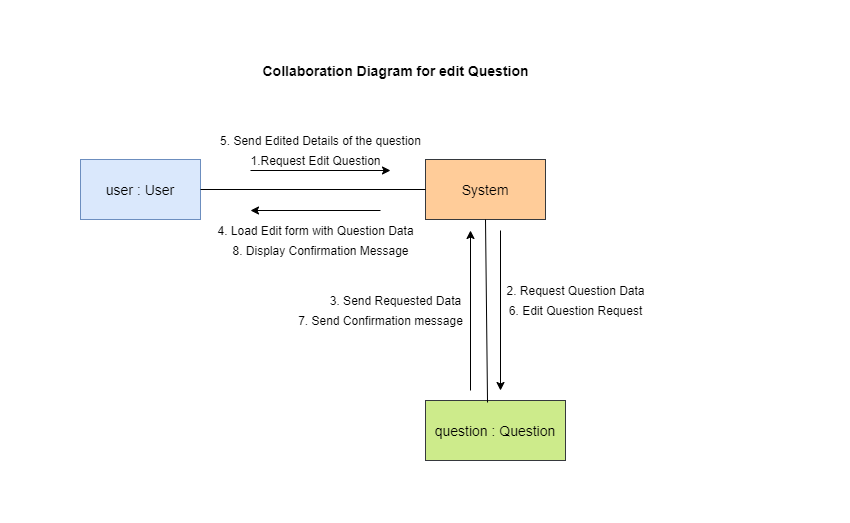

The diagram above was exported from draw.io. Its source (the exported page's mxGraphModel, read from the mxfile embedded in the PNG):
<mxGraphModel dx="868" dy="482" grid="1" gridSize="10" guides="1" tooltips="1" connect="1" arrows="1" fold="1" page="1" pageScale="1" pageWidth="850" pageHeight="1100" math="0" shadow="0">
  <root>
    <mxCell id="0" />
    <mxCell id="1" parent="0" />
    <mxCell id="zTPPevf5mgRgzb8bFcb_-28" value="&lt;b&gt;&lt;font style=&quot;font-size: 14px&quot;&gt;Collaboration Diagram for edit Question&lt;/font&gt;&lt;/b&gt;" style="text;html=1;align=center;verticalAlign=middle;resizable=0;points=[];autosize=1;" vertex="1" parent="1">
      <mxGeometry x="255" y="60" width="280" height="20" as="geometry" />
    </mxCell>
    <mxCell id="zTPPevf5mgRgzb8bFcb_-31" value="&lt;font style=&quot;font-size: 14px&quot;&gt;user : User&lt;/font&gt;" style="rounded=0;whiteSpace=wrap;html=1;fillColor=#dae8fc;strokeColor=#6c8ebf;" vertex="1" parent="1">
      <mxGeometry x="80" y="159" width="120" height="60" as="geometry" />
    </mxCell>
    <mxCell id="zTPPevf5mgRgzb8bFcb_-32" value="&lt;font style=&quot;font-size: 14px&quot;&gt;System&lt;/font&gt;" style="rounded=0;whiteSpace=wrap;html=1;fillColor=#ffcc99;strokeColor=#36393d;" vertex="1" parent="1">
      <mxGeometry x="425" y="159" width="120" height="60" as="geometry" />
    </mxCell>
    <mxCell id="zTPPevf5mgRgzb8bFcb_-33" value="&lt;font style=&quot;font-size: 14px&quot;&gt;question : Question&lt;/font&gt;" style="rounded=0;whiteSpace=wrap;html=1;fillColor=#cdeb8b;strokeColor=#36393d;" vertex="1" parent="1">
      <mxGeometry x="425" y="400" width="140" height="60" as="geometry" />
    </mxCell>
    <mxCell id="zTPPevf5mgRgzb8bFcb_-34" value="" style="endArrow=none;html=1;exitX=1;exitY=0.5;exitDx=0;exitDy=0;entryX=0;entryY=0.5;entryDx=0;entryDy=0;" edge="1" parent="1" source="zTPPevf5mgRgzb8bFcb_-31" target="zTPPevf5mgRgzb8bFcb_-32">
      <mxGeometry width="50" height="50" relative="1" as="geometry">
        <mxPoint x="400" y="340" as="sourcePoint" />
        <mxPoint x="450" y="290" as="targetPoint" />
      </mxGeometry>
    </mxCell>
    <mxCell id="zTPPevf5mgRgzb8bFcb_-35" value="" style="endArrow=none;html=1;entryX=0.5;entryY=1;entryDx=0;entryDy=0;exitX=0.443;exitY=0.033;exitDx=0;exitDy=0;exitPerimeter=0;" edge="1" parent="1" source="zTPPevf5mgRgzb8bFcb_-33" target="zTPPevf5mgRgzb8bFcb_-32">
      <mxGeometry width="50" height="50" relative="1" as="geometry">
        <mxPoint x="400" y="340" as="sourcePoint" />
        <mxPoint x="450" y="290" as="targetPoint" />
      </mxGeometry>
    </mxCell>
    <mxCell id="zTPPevf5mgRgzb8bFcb_-36" value="" style="endArrow=classic;html=1;" edge="1" parent="1">
      <mxGeometry width="50" height="50" relative="1" as="geometry">
        <mxPoint x="250" y="170" as="sourcePoint" />
        <mxPoint x="390" y="170" as="targetPoint" />
      </mxGeometry>
    </mxCell>
    <mxCell id="zTPPevf5mgRgzb8bFcb_-37" value="" style="endArrow=classic;html=1;" edge="1" parent="1">
      <mxGeometry width="50" height="50" relative="1" as="geometry">
        <mxPoint x="380" y="210" as="sourcePoint" />
        <mxPoint x="250" y="210" as="targetPoint" />
      </mxGeometry>
    </mxCell>
    <mxCell id="zTPPevf5mgRgzb8bFcb_-38" value="1.Request Edit Question" style="text;html=1;align=center;verticalAlign=middle;resizable=0;points=[];autosize=1;" vertex="1" parent="1">
      <mxGeometry x="240" y="150" width="150" height="20" as="geometry" />
    </mxCell>
    <mxCell id="zTPPevf5mgRgzb8bFcb_-39" value="" style="endArrow=classic;html=1;" edge="1" parent="1">
      <mxGeometry width="50" height="50" relative="1" as="geometry">
        <mxPoint x="500" y="230" as="sourcePoint" />
        <mxPoint x="500" y="390" as="targetPoint" />
      </mxGeometry>
    </mxCell>
    <mxCell id="zTPPevf5mgRgzb8bFcb_-40" value="" style="endArrow=classic;html=1;" edge="1" parent="1">
      <mxGeometry width="50" height="50" relative="1" as="geometry">
        <mxPoint x="470" y="390" as="sourcePoint" />
        <mxPoint x="470" y="230" as="targetPoint" />
      </mxGeometry>
    </mxCell>
    <mxCell id="zTPPevf5mgRgzb8bFcb_-41" value="2. Request Question Data" style="text;html=1;align=center;verticalAlign=middle;resizable=0;points=[];autosize=1;" vertex="1" parent="1">
      <mxGeometry x="500" y="280" width="150" height="20" as="geometry" />
    </mxCell>
    <mxCell id="zTPPevf5mgRgzb8bFcb_-42" value="3. Send Requested Data" style="text;html=1;align=center;verticalAlign=middle;resizable=0;points=[];autosize=1;" vertex="1" parent="1">
      <mxGeometry x="320" y="290" width="150" height="20" as="geometry" />
    </mxCell>
    <mxCell id="zTPPevf5mgRgzb8bFcb_-43" value="4. Load Edit form with Question Data" style="text;html=1;align=center;verticalAlign=middle;resizable=0;points=[];autosize=1;" vertex="1" parent="1">
      <mxGeometry x="210" y="220" width="210" height="20" as="geometry" />
    </mxCell>
    <mxCell id="zTPPevf5mgRgzb8bFcb_-44" value="5. Send Edited Details of the question" style="text;html=1;align=center;verticalAlign=middle;resizable=0;points=[];autosize=1;" vertex="1" parent="1">
      <mxGeometry x="210" y="130" width="220" height="20" as="geometry" />
    </mxCell>
    <mxCell id="zTPPevf5mgRgzb8bFcb_-45" value="6. Edit Question Request" style="text;html=1;align=center;verticalAlign=middle;resizable=0;points=[];autosize=1;" vertex="1" parent="1">
      <mxGeometry x="500" y="300" width="150" height="20" as="geometry" />
    </mxCell>
    <mxCell id="zTPPevf5mgRgzb8bFcb_-46" value="7. Send Confirmation message" style="text;html=1;align=center;verticalAlign=middle;resizable=0;points=[];autosize=1;" vertex="1" parent="1">
      <mxGeometry x="290" y="310" width="180" height="20" as="geometry" />
    </mxCell>
    <mxCell id="zTPPevf5mgRgzb8bFcb_-47" value="8. Display Confirmation Message" style="text;html=1;align=center;verticalAlign=middle;resizable=0;points=[];autosize=1;" vertex="1" parent="1">
      <mxGeometry x="225" y="240" width="190" height="20" as="geometry" />
    </mxCell>
  </root>
</mxGraphModel>